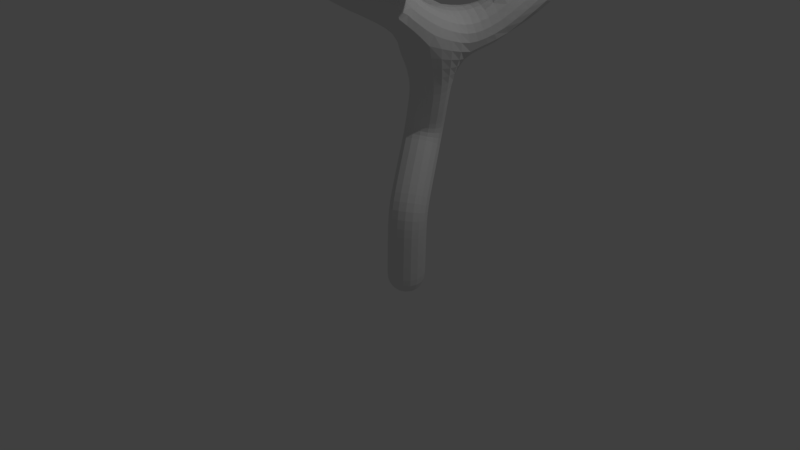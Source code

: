 # Source: tree.blend  (saved by Blender 2.78.0; exported with 4.5.12 LTS)
import bpy
from mathutils import Matrix  # noqa: F401  (used for matrix-valued properties, if any)

bpy.ops.wm.read_factory_settings(use_empty=True)
scene = bpy.context.scene
scene.name = 'Scene'

# ---- collections
col_collection_1 = bpy.data.collections.new('Collection 1'); scene.collection.children.link(col_collection_1)

# ---- materials (node trees are filled in below, after node groups)
mat_material = bpy.data.materials.new('Material')
mat_material.alpha_threshold = 0.0
mat_material.use_transparent_shadow = False
mat_material.roughness = 0.5
mat_material.line_color = (0.0, 0.0, 0.0, 1.0)

# ---- material node trees

# ---- world
world_world = bpy.data.worlds.new('World'); scene.world = world_world
world_world.color = (0.05088, 0.05088, 0.05088)
world_world.use_sun_shadow = False
world_world.sun_shadow_jitter_overblur = 0.0
world_world.cycles.sampling_method = 'MANUAL'

# ---- cameras
cam_camera = bpy.data.cameras.new('Camera')
cam_camera.clip_end = 100.0
cam_camera.lens = 35.0
cam_camera.sensor_width = 32.0
cam_camera.sensor_height = 18.0
cam_camera.ortho_scale = 7.314
cam_camera.dof.focus_distance = 0.0
cam_camera.dof.aperture_fstop = 128.0

# ---- lights
light_lamp = bpy.data.lights.new('Lamp', 'POINT')
light_lamp.transmission_factor = 0.0
light_lamp.cutoff_distance = 30.0
light_lamp.energy = 100.0
light_lamp.shadow_buffer_clip_start = 1.001
light_lamp.shadow_soft_size = 0.1
light_lamp.shadow_maximum_resolution = 0.006
light_lamp.use_absolute_resolution = True

# ---- meshes
me_cube = bpy.data.meshes.new('Cube')
me_cube.from_pydata([(0.8044, -0.0769, 0.01665), (3.141, -2.629, 5.1), (1.599, -2.012, 5.175), (2.567, -1.948, 4.337), (2.054, -1.134, 3.295), (1.326, -0.5204, 3.058), (1.583, 0.08242, 1.864), (0.8356, -0.2436, 1.143), (0.3102, -0.6538, 3.956), (1.386, 0.8326, 4.031), (2.382, 2.241, 3.823), (1.015, 1.08, 4.698), (1.364, 1.683, 4.709), (1.408, 2.073, 4.95), (1.331, 2.122, 5.088), (2.566, -1.982, 4.35), (1.649, -1.676, 5.378), (1.647, -1.697, 5.364), (1.373, -2.007, 5.435), (-0.1039, -1.267, 4.605), (-0.354, -0.1913, 4.317), (2.894, 1.904, 4.02), (2.559, 2.411, 4.099), (1.243, 0.7043, 4.972), (0.6551, 0.818, 4.901), (0.4929, -1.265, 4.113), (2.403, -0.7123, 3.696), (2.815, -0.9969, 4.035), (3.159, -0.646, 3.668), (0.3103, -1.372, 4.284), (0.7149, -1.651, 4.171), (0.04567, -1.222, 4.764), (-0.351, -1.434, 4.704)], [(3, 15), (13, 14), (12, 13), (11, 12), (9, 11), (9, 10), (5, 9), (5, 8), (3, 1), (3, 2), (4, 3), (5, 4), (6, 5), (7, 6), (0, 7), (2, 16), (16, 17), (2, 18), (8, 19), (8, 20), (10, 21), (10, 22), (11, 23), (11, 24), (8, 25), (4, 26), (26, 27), (26, 28), (25, 29), (25, 30), (19, 31), (19, 32)], [])
me_cube.materials.append(mat_material)
me_cube.use_remesh_preserve_volume = False
me_cube.use_remesh_preserve_attributes = False
me_cube.use_mirror_vertex_groups = False
me_cube.update()

# ---- objects
ob_cube = bpy.data.objects.new('Cube', me_cube)
ob_lamp = bpy.data.objects.new('Lamp', light_lamp)
ob_camera = bpy.data.objects.new('Camera', cam_camera)

# ---- transforms, parenting, visibility, modifiers, constraints
ob_cube.location = (0.6408, -0.7931, -0.329)
ob_cube.rotation_euler = (-0.07912, -0.07924, 7.904)
ob_cube.lock_rotations_4d = False
ob_cube.empty_display_type = 'ARROWS'
ob_cube.lineart.crease_threshold = 0.0
_m = ob_cube.modifiers.new('Skin', 'SKIN')
_m = ob_cube.modifiers.new('Subsurf', 'SUBSURF')
_m.uv_smooth = 'PRESERVE_CORNERS'
_m.quality = 2
_m.show_only_control_edges = False
ob_lamp.location = (4.076, 1.005, 5.904)
ob_lamp.rotation_euler = (0.6503, 0.05522, 1.866)
ob_lamp.lock_rotations_4d = False
ob_lamp.empty_display_type = 'ARROWS'
ob_lamp.color = (0.0, 0.0, 0.0, 0.0)
ob_lamp.lineart.crease_threshold = 0.0
ob_camera.location = (7.481, -6.508, 5.344)
ob_camera.rotation_euler = (1.109, 0.0, 0.8149)
ob_camera.lock_rotations_4d = False
ob_camera.empty_display_type = 'ARROWS'
ob_camera.color = (0.0, 0.0, 0.0, 0.0)
ob_camera.display_type = 'WIRE'
ob_camera.lineart.crease_threshold = 0.0

# ---- collection membership
col_collection_1.objects.link(ob_cube)
col_collection_1.objects.link(ob_lamp)
col_collection_1.objects.link(ob_camera)

# ---- scene / render settings (as saved in the file)
scene.camera = ob_camera
scene.frame_start = 1; scene.frame_end = 250; scene.frame_set(1)
scene.render.engine = 'BLENDER_EEVEE_NEXT'
scene.render.resolution_percentage = 50
scene.render.dither_intensity = 0.0
scene.cycles.use_denoising = False
scene.cycles.samples = 128
scene.cycles.sampling_pattern = 'TABULATED_SOBOL'
scene.cycles.light_sampling_threshold = 0.0
scene.cycles.use_adaptive_sampling = False
scene.cycles.use_light_tree = False
scene.cycles.blur_glossy = 0.0
scene.cycles.sample_clamp_indirect = 0.0
scene.view_settings.view_transform = 'Standard'
bpy.context.view_layer.update()
